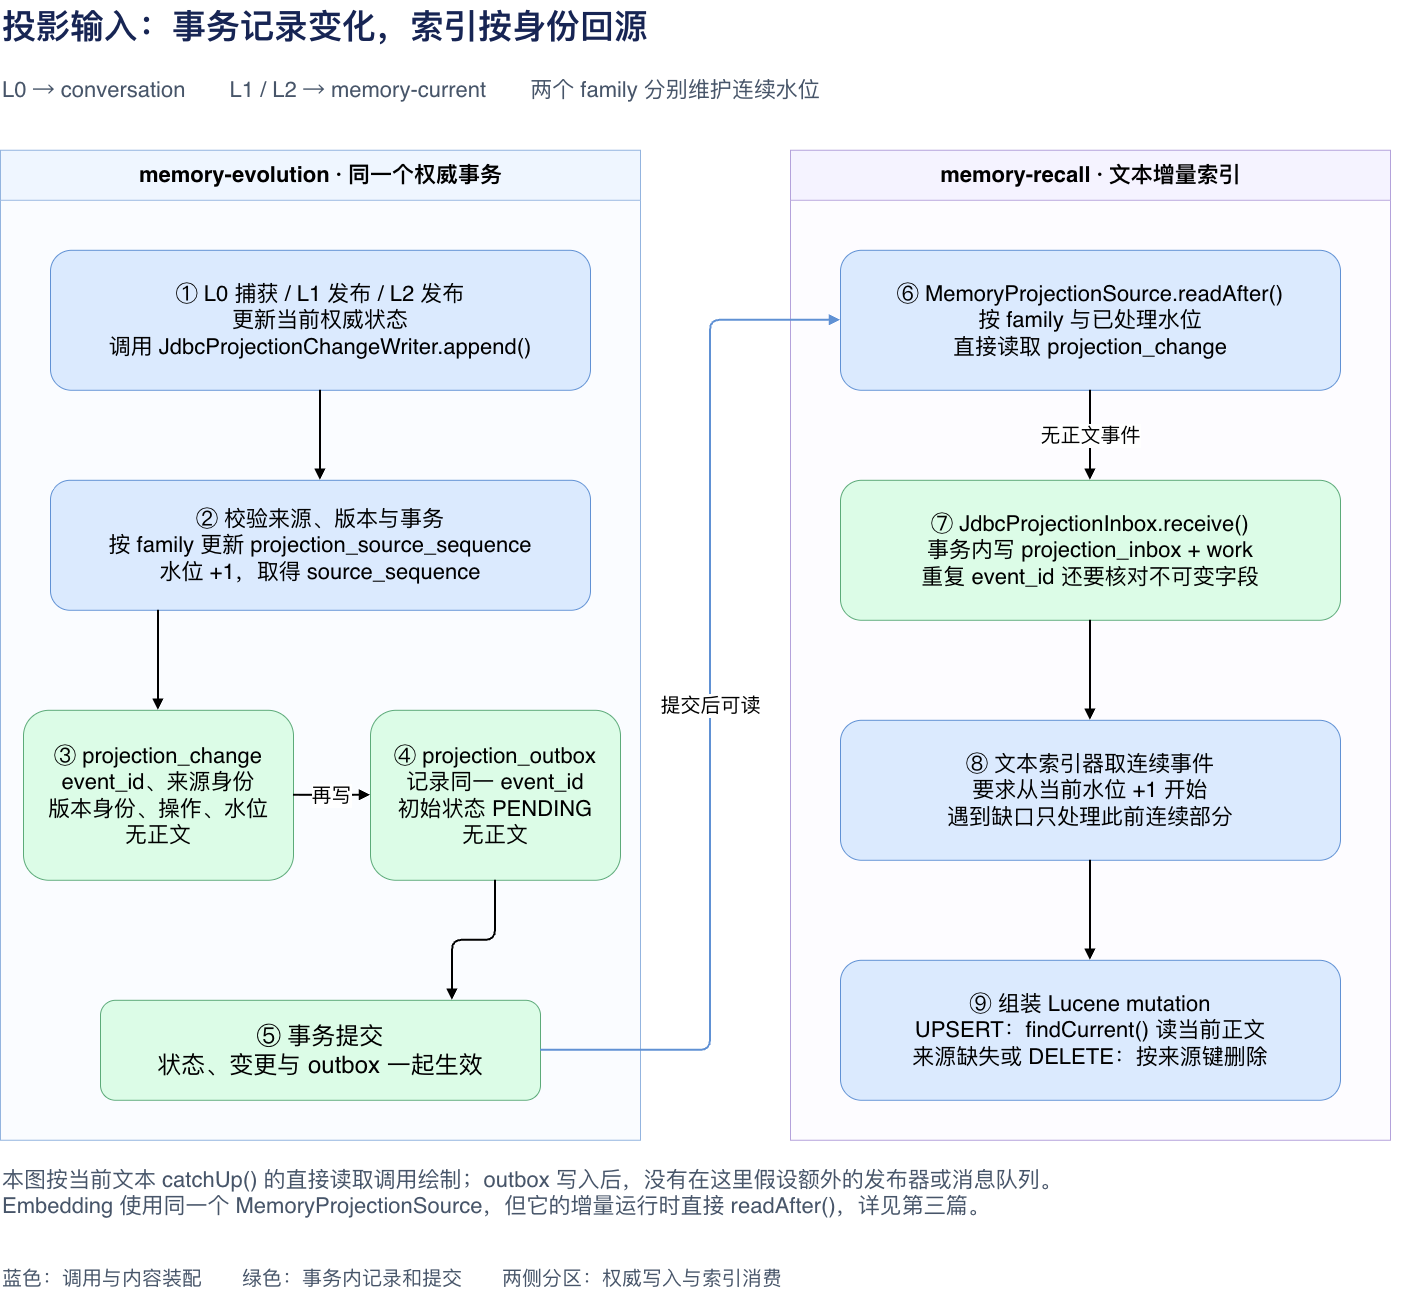

The diagram above was exported from draw.io. Its source (the exported page's mxGraphModel, read from the mxfile embedded in the PNG):
<mxGraphModel dx="2357" dy="1312" grid="1" gridSize="10" guides="1" tooltips="1" connect="1" arrows="1" fold="1" page="1" pageScale="1" pageWidth="1480" pageHeight="1330" background="#ffffff" math="0" shadow="0">
  <root>
    <mxCell id="0" />
    <mxCell id="1" parent="0" />
    <mxCell id="title" parent="1" style="text;html=1;fontSize=34;fontStyle=1;fontColor=#172554;align=left;" value="投影输入：事务记录变化，索引按身份回源" vertex="1">
      <mxGeometry height="60" width="1400" x="40" y="30" as="geometry" />
    </mxCell>
    <mxCell id="sub" parent="1" style="text;html=1;fontSize=22;fontColor=#475569;align=left;" value="L0 → conversation　　L1 / L2 → memory-current　　两个 family 分别维护连续水位" vertex="1">
      <mxGeometry height="40" width="1400" x="40" y="100" as="geometry" />
    </mxCell>
    <mxCell id="tx" parent="1" style="swimlane;html=1;fontSize=22;fontStyle=1;startSize=50;fillColor=#eff6ff;swimlaneFillColor=#fafcff;strokeColor=#93b4df;container=1;collapsible=0;" value="memory-evolution · 同一个权威事务" vertex="1">
      <mxGeometry height="990" width="640" x="40" y="180" as="geometry" />
    </mxCell>
    <mxCell id="publish" parent="tx" style="rounded=1;html=1;whiteSpace=wrap;fontSize=22;fillColor=#dbeafe;strokeColor=#6091d4;" value="① L0 捕获 / L1 发布 / L2 发布&#10;更新当前权威状态&#10;调用 JdbcProjectionChangeWriter.append()" vertex="1">
      <mxGeometry height="140" width="540" x="50" y="100" as="geometry" />
    </mxCell>
    <mxCell id="seq" parent="tx" style="rounded=1;html=1;whiteSpace=wrap;fontSize=22;fillColor=#dbeafe;strokeColor=#6091d4;" value="② 校验来源、版本与事务&#10;按 family 更新 projection_source_sequence&#10;水位 +1，取得 source_sequence" vertex="1">
      <mxGeometry height="130" width="540" x="50" y="330" as="geometry" />
    </mxCell>
    <mxCell id="change" parent="tx" style="rounded=1;html=1;whiteSpace=wrap;fontSize=22;fillColor=#dcfce7;strokeColor=#5caa79;" value="③ projection_change&#10;event_id、来源身份&#10;版本身份、操作、水位&#10;无正文" vertex="1">
      <mxGeometry height="170" width="270" x="23" y="560" as="geometry" />
    </mxCell>
    <mxCell id="outbox" parent="tx" style="rounded=1;html=1;whiteSpace=wrap;fontSize=22;fillColor=#dcfce7;strokeColor=#5caa79;" value="④ projection_outbox&#10;记录同一 event_id&#10;初始状态 PENDING&#10;无正文" vertex="1">
      <mxGeometry height="170" width="250" x="370" y="560" as="geometry" />
    </mxCell>
    <mxCell id="commit" parent="tx" style="rounded=1;html=1;whiteSpace=wrap;fontSize=24;fillColor=#dcfce7;strokeColor=#5caa79;" value="⑤ 事务提交&#10;状态、变更与 outbox 一起生效" vertex="1">
      <mxGeometry height="100" width="440" x="100" y="850" as="geometry" />
    </mxCell>
    <mxCell id="recall" parent="1" style="swimlane;html=1;fontSize=22;fontStyle=1;startSize=50;fillColor=#f5f3ff;swimlaneFillColor=#fdfcff;strokeColor=#b4a2db;container=1;collapsible=0;" value="memory-recall · 文本增量索引" vertex="1">
      <mxGeometry height="990" width="600" x="830" y="180" as="geometry" />
    </mxCell>
    <mxCell id="read" parent="recall" style="rounded=1;html=1;whiteSpace=wrap;fontSize=22;fillColor=#dbeafe;strokeColor=#6091d4;" value="⑥ MemoryProjectionSource.readAfter()&#10;按 family 与已处理水位&#10;直接读取 projection_change" vertex="1">
      <mxGeometry height="140" width="500" x="50" y="100" as="geometry" />
    </mxCell>
    <mxCell id="inbox" parent="recall" style="rounded=1;html=1;whiteSpace=wrap;fontSize=22;fillColor=#dcfce7;strokeColor=#5caa79;" value="⑦ JdbcProjectionInbox.receive()&#10;事务内写 projection_inbox + work&#10;重复 event_id 还要核对不可变字段" vertex="1">
      <mxGeometry height="140" width="500" x="50" y="330" as="geometry" />
    </mxCell>
    <mxCell id="index" parent="recall" style="rounded=1;html=1;whiteSpace=wrap;fontSize=22;fillColor=#dbeafe;strokeColor=#6091d4;" value="⑧ 文本索引器取连续事件&#10;要求从当前水位 +1 开始&#10;遇到缺口只处理此前连续部分" vertex="1">
      <mxGeometry height="140" width="500" x="50" y="570" as="geometry" />
    </mxCell>
    <mxCell id="current" parent="recall" style="rounded=1;html=1;whiteSpace=wrap;fontSize=22;fillColor=#dbeafe;strokeColor=#6091d4;" value="⑨ 组装 Lucene mutation&#10;UPSERT：findCurrent() 读当前正文&#10;来源缺失或 DELETE：按来源键删除" vertex="1">
      <mxGeometry height="140" width="500" x="50" y="810" as="geometry" />
    </mxCell>
    <mxCell id="e1" edge="1" parent="1" source="publish" style="edgeStyle=orthogonalEdgeStyle;rounded=1;orthogonalLoop=1;jettySize=auto;html=1;fontSize=20;strokeWidth=2;exitX=.5;exitY=1;entryX=.5;entryY=0;endArrow=block;" target="seq" value="">
      <mxGeometry relative="1" as="geometry" />
    </mxCell>
    <mxCell id="e2" edge="1" parent="1" source="seq" style="edgeStyle=orthogonalEdgeStyle;rounded=1;orthogonalLoop=1;jettySize=auto;html=1;fontSize=20;strokeWidth=2;exitX=.2;exitY=1;entryX=.5;entryY=0;endArrow=block;" target="change" value="">
      <mxGeometry relative="1" as="geometry" />
    </mxCell>
    <mxCell id="e3" edge="1" parent="1" source="change" style="edgeStyle=orthogonalEdgeStyle;rounded=1;orthogonalLoop=1;jettySize=auto;html=1;fontSize=20;labelBackgroundColor=#ffffff;strokeWidth=2;exitX=1;exitY=.5;entryX=0;entryY=.5;endArrow=block;" target="outbox" value="再写">
      <mxGeometry relative="1" as="geometry" />
    </mxCell>
    <mxCell id="e4" edge="1" parent="1" source="outbox" style="edgeStyle=orthogonalEdgeStyle;rounded=1;orthogonalLoop=1;jettySize=auto;html=1;fontSize=20;strokeWidth=2;exitX=.5;exitY=1;entryX=.8;entryY=0;endArrow=block;" target="commit" value="">
      <mxGeometry relative="1" as="geometry" />
    </mxCell>
    <mxCell id="e5" edge="1" parent="1" source="commit" style="edgeStyle=orthogonalEdgeStyle;rounded=1;orthogonalLoop=1;jettySize=auto;html=1;fontSize=20;labelBackgroundColor=#ffffff;strokeWidth=2;strokeColor=#6091d4;exitX=1;exitY=.5;entryX=0;entryY=.5;endArrow=block;" target="read" value="提交后可读">
      <mxGeometry relative="1" as="geometry">
        <Array as="points">
          <mxPoint x="750" y="1080" />
          <mxPoint x="750" y="350" />
        </Array>
      </mxGeometry>
    </mxCell>
    <mxCell id="e6" edge="1" parent="1" source="read" style="edgeStyle=orthogonalEdgeStyle;rounded=1;orthogonalLoop=1;jettySize=auto;html=1;fontSize=20;labelBackgroundColor=#ffffff;strokeWidth=2;exitX=.5;exitY=1;entryX=.5;entryY=0;endArrow=block;" target="inbox" value="无正文事件">
      <mxGeometry relative="1" as="geometry" />
    </mxCell>
    <mxCell id="e7" edge="1" parent="1" source="inbox" style="edgeStyle=orthogonalEdgeStyle;rounded=1;orthogonalLoop=1;jettySize=auto;html=1;fontSize=20;strokeWidth=2;exitX=.5;exitY=1;entryX=.5;entryY=0;endArrow=block;" target="index" value="">
      <mxGeometry relative="1" as="geometry" />
    </mxCell>
    <mxCell id="e8" edge="1" parent="1" source="index" style="edgeStyle=orthogonalEdgeStyle;rounded=1;orthogonalLoop=1;jettySize=auto;html=1;fontSize=20;strokeWidth=2;exitX=.5;exitY=1;entryX=.5;entryY=0;endArrow=block;" target="current" value="">
      <mxGeometry relative="1" as="geometry" />
    </mxCell>
    <mxCell id="note" parent="1" style="text;html=1;whiteSpace=wrap;fontSize=22;fontColor=#475569;align=left;" value="本图按当前文本 catchUp() 的直接读取调用绘制；outbox 写入后，没有在这里假设额外的发布器或消息队列。&#10;Embedding 使用同一个 MemoryProjectionSource，但它的增量运行时直接 readAfter()，详见第三篇。" vertex="1">
      <mxGeometry height="90" width="1390" x="40" y="1190" as="geometry" />
    </mxCell>
    <mxCell id="legend" parent="1" style="text;html=1;fontSize=20;fontColor=#475569;align=left;" value="蓝色：调用与内容装配　　绿色：事务内记录和提交　　两侧分区：权威写入与索引消费" vertex="1">
      <mxGeometry height="40" width="1390" x="40" y="1290" as="geometry" />
    </mxCell>
  </root>
</mxGraphModel>